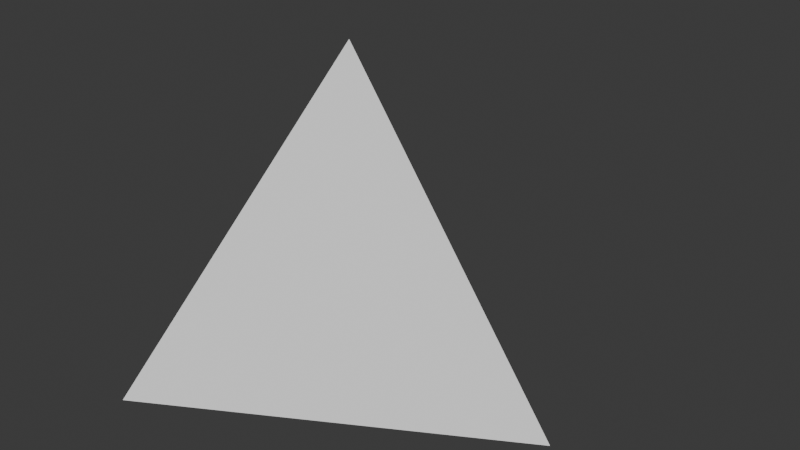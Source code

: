 # Source: die_d4_collider.blend  (saved by Blender 4.4.32; exported with 4.5.12 LTS)
import bpy
from mathutils import Matrix  # noqa: F401  (used for matrix-valued properties, if any)

bpy.ops.wm.read_factory_settings(use_empty=True)
scene = bpy.context.scene
scene.name = 'Scene'

# ---- collections
col_collection = bpy.data.collections.new('Collection'); scene.collection.children.link(col_collection)

# ---- world
world_world = bpy.data.worlds.new('World'); scene.world = world_world
world_world.use_nodes = True; world_world.node_tree.nodes.clear()
_N = world_world.node_tree.nodes; _L = world_world.node_tree.links
n0 = _N.new('ShaderNodeOutputWorld'); n0.name = 'World Output'; n0.location = (300, 300)
n1 = _N.new('ShaderNodeBackground'); n1.name = 'Background'; n1.location = (10, 300)
n1.inputs[0].default_value = (0.05088, 0.05088, 0.05088, 1.0)
_L.new(n1.outputs[0], n0.inputs[0])
n0.is_active_output = True
world_world.color = (0.05088, 0.05088, 0.05088)
world_world.sun_shadow_jitter_overblur = 0.0

# ---- meshes
me_solid = bpy.data.meshes.new('Solid')
me_solid.from_pydata([(0.0, 0.0, 1.3), (1.226, 0.0, -0.4333), (-0.6128, 1.061, -0.4333), (-0.6128, -1.061, -0.4333)], [], [(0, 1, 2), (0, 2, 3), (0, 3, 1), (1, 3, 2)])
me_solid.update()

# ---- objects
ob_solid = bpy.data.objects.new('Solid', me_solid)

# ---- transforms, parenting, visibility, modifiers, constraints
ob_solid.location = (0.0, 0.0, 0.0)
ob_solid.scale = (1.244, 1.244, 1.244)

# ---- collection membership
col_collection.objects.link(ob_solid)

# ---- scene / render settings (as saved in the file)
scene.frame_start = 1; scene.frame_end = 250; scene.frame_set(1)
scene.render.engine = 'BLENDER_EEVEE_NEXT'
bpy.context.view_layer.update()

# ---- added for rendering (the .blend has no active camera and no usable light): camera, sun
cam_auto = bpy.data.cameras.new('AutoCamera')
cam_auto.lens = 50.0
cam_auto.sensor_width = 36.0
cam_auto.clip_end = 1000.0
ob_auto_camera = bpy.data.objects.new('AutoCamera', cam_auto)
scene.collection.objects.link(ob_auto_camera)
ob_auto_camera.location = (4.17964, -4.55815, 3.57784)
ob_auto_camera.rotation_euler = (1.09748, -7.21219e-08, 0.694738)
scene.camera = ob_auto_camera
light_auto_sun = bpy.data.lights.new('AutoSun', 'SUN')
light_auto_sun.energy = 3.0
light_auto_sun.angle = 0.0523599
ob_auto_sun = bpy.data.objects.new('AutoSun', light_auto_sun)
scene.collection.objects.link(ob_auto_sun)
ob_auto_sun.rotation_euler = (0.872665, 0.174533, 0.523599)
bpy.context.view_layer.update()
